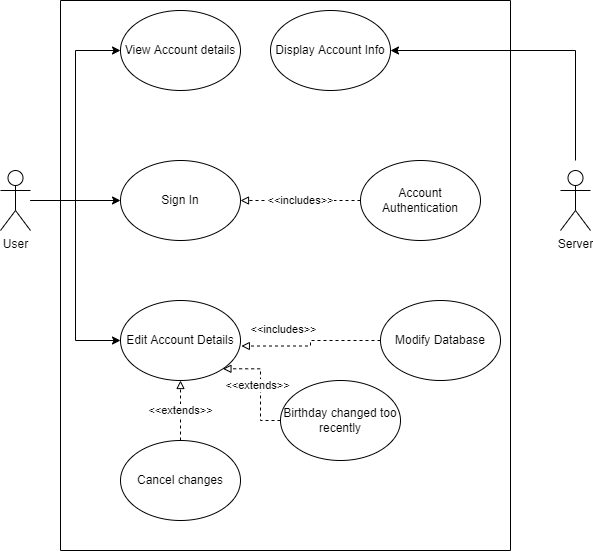

The diagram above was exported from draw.io. Its source (the exported page's mxGraphModel, read from the mxfile embedded in the PNG):
<mxGraphModel dx="1185" dy="662" grid="1" gridSize="10" guides="1" tooltips="1" connect="1" arrows="1" fold="1" page="1" pageScale="1" pageWidth="850" pageHeight="1100" math="0" shadow="0">
  <root>
    <mxCell id="0" />
    <mxCell id="1" parent="0" />
    <mxCell id="dax7TzYPK05woRG2VUe2-2" value="View Account details" style="ellipse;whiteSpace=wrap;html=1;" vertex="1" parent="1">
      <mxGeometry x="200" y="130" width="120" height="80" as="geometry" />
    </mxCell>
    <mxCell id="dax7TzYPK05woRG2VUe2-6" style="edgeStyle=orthogonalEdgeStyle;rounded=0;orthogonalLoop=1;jettySize=auto;html=1;entryX=0;entryY=0.5;entryDx=0;entryDy=0;" edge="1" parent="1" source="dax7TzYPK05woRG2VUe2-3" target="dax7TzYPK05woRG2VUe2-2">
      <mxGeometry relative="1" as="geometry" />
    </mxCell>
    <mxCell id="dax7TzYPK05woRG2VUe2-8" style="edgeStyle=orthogonalEdgeStyle;rounded=0;orthogonalLoop=1;jettySize=auto;html=1;entryX=0;entryY=0.5;entryDx=0;entryDy=0;" edge="1" parent="1" source="dax7TzYPK05woRG2VUe2-3" target="dax7TzYPK05woRG2VUe2-7">
      <mxGeometry relative="1" as="geometry" />
    </mxCell>
    <mxCell id="dax7TzYPK05woRG2VUe2-9" style="edgeStyle=orthogonalEdgeStyle;rounded=0;orthogonalLoop=1;jettySize=auto;html=1;entryX=0;entryY=0.5;entryDx=0;entryDy=0;" edge="1" parent="1" source="dax7TzYPK05woRG2VUe2-3" target="dax7TzYPK05woRG2VUe2-10">
      <mxGeometry relative="1" as="geometry">
        <mxPoint x="210" y="289.9999999999999" as="targetPoint" />
      </mxGeometry>
    </mxCell>
    <mxCell id="dax7TzYPK05woRG2VUe2-3" value="User" style="shape=umlActor;verticalLabelPosition=bottom;verticalAlign=top;html=1;outlineConnect=0;" vertex="1" parent="1">
      <mxGeometry x="80" y="290" width="30" height="60" as="geometry" />
    </mxCell>
    <mxCell id="dax7TzYPK05woRG2VUe2-13" style="edgeStyle=orthogonalEdgeStyle;rounded=0;orthogonalLoop=1;jettySize=auto;html=1;entryX=1;entryY=0.5;entryDx=0;entryDy=0;" edge="1" parent="1" target="dax7TzYPK05woRG2VUe2-12">
      <mxGeometry relative="1" as="geometry">
        <mxPoint x="655" y="280" as="sourcePoint" />
        <Array as="points">
          <mxPoint x="655" y="170" />
        </Array>
      </mxGeometry>
    </mxCell>
    <mxCell id="dax7TzYPK05woRG2VUe2-5" value="Server" style="shape=umlActor;verticalLabelPosition=bottom;verticalAlign=top;html=1;outlineConnect=0;" vertex="1" parent="1">
      <mxGeometry x="640" y="290" width="30" height="60" as="geometry" />
    </mxCell>
    <mxCell id="dax7TzYPK05woRG2VUe2-7" value="Edit Account Details" style="ellipse;whiteSpace=wrap;html=1;" vertex="1" parent="1">
      <mxGeometry x="200" y="420" width="120" height="80" as="geometry" />
    </mxCell>
    <mxCell id="dax7TzYPK05woRG2VUe2-10" value="Sign In" style="ellipse;whiteSpace=wrap;html=1;" vertex="1" parent="1">
      <mxGeometry x="200" y="280" width="120" height="80" as="geometry" />
    </mxCell>
    <mxCell id="dax7TzYPK05woRG2VUe2-12" value="Display Account Info" style="ellipse;whiteSpace=wrap;html=1;" vertex="1" parent="1">
      <mxGeometry x="350" y="130" width="120" height="80" as="geometry" />
    </mxCell>
    <mxCell id="dax7TzYPK05woRG2VUe2-16" value="&amp;lt;&amp;lt;includes&amp;gt;&amp;gt;" style="edgeStyle=orthogonalEdgeStyle;rounded=0;orthogonalLoop=1;jettySize=auto;html=1;entryX=1;entryY=0.5;entryDx=0;entryDy=0;endArrow=block;endFill=0;dashed=1;" edge="1" parent="1" source="dax7TzYPK05woRG2VUe2-14" target="dax7TzYPK05woRG2VUe2-10">
      <mxGeometry relative="1" as="geometry" />
    </mxCell>
    <mxCell id="dax7TzYPK05woRG2VUe2-14" value="Account Authentication" style="ellipse;whiteSpace=wrap;html=1;" vertex="1" parent="1">
      <mxGeometry x="440" y="280" width="120" height="80" as="geometry" />
    </mxCell>
    <mxCell id="dax7TzYPK05woRG2VUe2-19" style="edgeStyle=orthogonalEdgeStyle;rounded=0;orthogonalLoop=1;jettySize=auto;html=1;entryX=1.007;entryY=0.569;entryDx=0;entryDy=0;entryPerimeter=0;dashed=1;endArrow=block;endFill=0;" edge="1" parent="1" source="dax7TzYPK05woRG2VUe2-17" target="dax7TzYPK05woRG2VUe2-7">
      <mxGeometry relative="1" as="geometry" />
    </mxCell>
    <mxCell id="dax7TzYPK05woRG2VUe2-20" value="&amp;lt;&amp;lt;includes&amp;gt;&amp;gt;" style="edgeLabel;html=1;align=center;verticalAlign=middle;resizable=0;points=[];" vertex="1" connectable="0" parent="dax7TzYPK05woRG2VUe2-19">
      <mxGeometry x="0.4333" relative="1" as="geometry">
        <mxPoint y="-17" as="offset" />
      </mxGeometry>
    </mxCell>
    <mxCell id="dax7TzYPK05woRG2VUe2-17" value="Modify Database" style="ellipse;whiteSpace=wrap;html=1;" vertex="1" parent="1">
      <mxGeometry x="460" y="420" width="120" height="80" as="geometry" />
    </mxCell>
    <mxCell id="dax7TzYPK05woRG2VUe2-22" value="&amp;lt;&amp;lt;extends&amp;gt;&amp;gt;" style="edgeStyle=orthogonalEdgeStyle;rounded=0;orthogonalLoop=1;jettySize=auto;html=1;entryX=0.5;entryY=1;entryDx=0;entryDy=0;dashed=1;endArrow=block;endFill=0;" edge="1" parent="1" source="dax7TzYPK05woRG2VUe2-21" target="dax7TzYPK05woRG2VUe2-7">
      <mxGeometry relative="1" as="geometry" />
    </mxCell>
    <mxCell id="dax7TzYPK05woRG2VUe2-21" value="Cancel changes" style="ellipse;whiteSpace=wrap;html=1;" vertex="1" parent="1">
      <mxGeometry x="200" y="560" width="120" height="80" as="geometry" />
    </mxCell>
    <mxCell id="dax7TzYPK05woRG2VUe2-24" style="edgeStyle=orthogonalEdgeStyle;rounded=0;orthogonalLoop=1;jettySize=auto;html=1;entryX=1;entryY=1;entryDx=0;entryDy=0;dashed=1;endArrow=block;endFill=0;" edge="1" parent="1" source="dax7TzYPK05woRG2VUe2-23" target="dax7TzYPK05woRG2VUe2-7">
      <mxGeometry relative="1" as="geometry" />
    </mxCell>
    <mxCell id="dax7TzYPK05woRG2VUe2-25" value="&amp;lt;&amp;lt;extends&amp;gt;&amp;gt;" style="edgeLabel;html=1;align=center;verticalAlign=middle;resizable=0;points=[];" vertex="1" connectable="0" parent="dax7TzYPK05woRG2VUe2-24">
      <mxGeometry x="0.0239" y="3" relative="1" as="geometry">
        <mxPoint as="offset" />
      </mxGeometry>
    </mxCell>
    <mxCell id="dax7TzYPK05woRG2VUe2-23" value="Birthday changed too recently" style="ellipse;whiteSpace=wrap;html=1;" vertex="1" parent="1">
      <mxGeometry x="360" y="500" width="120" height="80" as="geometry" />
    </mxCell>
    <mxCell id="dax7TzYPK05woRG2VUe2-27" value="" style="swimlane;startSize=0;" vertex="1" parent="1">
      <mxGeometry x="140" y="120" width="450" height="550" as="geometry" />
    </mxCell>
  </root>
</mxGraphModel>